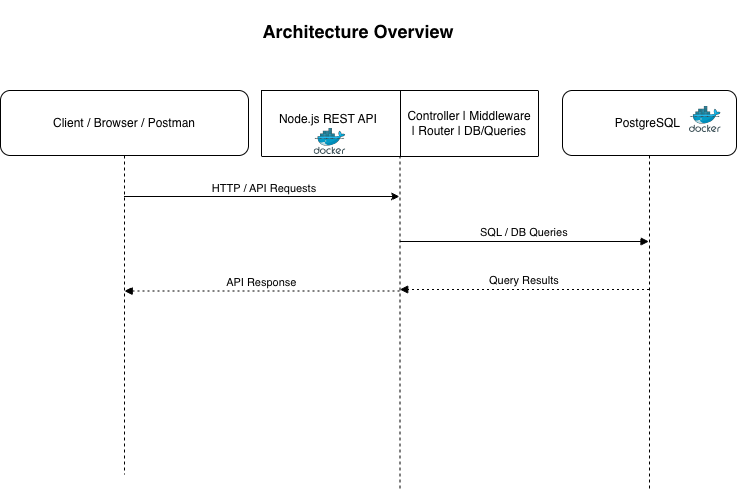

The diagram above was exported from draw.io. Its source (the exported page's mxGraphModel, read from the mxfile embedded in the PNG):
<mxGraphModel dx="728" dy="495" grid="0" gridSize="10" guides="1" tooltips="1" connect="1" arrows="1" fold="1" page="1" pageScale="1" pageWidth="850" pageHeight="1100" math="0" shadow="0" adaptiveColors="simple">
  <root>
    <mxCell id="0" />
    <mxCell id="1" parent="0" />
    <mxCell id="29q2elsU9ohkfblOPndY-7" parent="1" style="shape=umlLifeline;perimeter=lifelinePerimeter;whiteSpace=wrap;container=1;dropTarget=0;collapsible=0;recursiveResize=0;outlineConnect=0;portConstraint=eastwest;newEdgeStyle={&quot;edgeStyle&quot;:&quot;elbowEdgeStyle&quot;,&quot;elbow&quot;:&quot;vertical&quot;,&quot;curved&quot;:0,&quot;rounded&quot;:0};size=65;rounded=1;" value="Client / Browser / Postman" vertex="1">
      <mxGeometry height="384" width="248" x="36" y="183" as="geometry" />
    </mxCell>
    <mxCell id="29q2elsU9ohkfblOPndY-8" parent="1" style="shape=umlLifeline;perimeter=lifelinePerimeter;whiteSpace=wrap;container=1;dropTarget=0;collapsible=0;recursiveResize=0;outlineConnect=0;portConstraint=eastwest;newEdgeStyle={&quot;edgeStyle&quot;:&quot;elbowEdgeStyle&quot;,&quot;elbow&quot;:&quot;vertical&quot;,&quot;curved&quot;:0,&quot;rounded&quot;:0};size=65;rounded=1;" value="Node.js REST API (Docker) " vertex="1">
      <mxGeometry height="401" width="277" x="297" y="183" as="geometry" />
    </mxCell>
    <mxCell id="29q2elsU9ohkfblOPndY-9" parent="1" style="shape=umlLifeline;perimeter=lifelinePerimeter;whiteSpace=wrap;container=1;dropTarget=0;collapsible=0;recursiveResize=0;outlineConnect=0;portConstraint=eastwest;newEdgeStyle={&quot;edgeStyle&quot;:&quot;elbowEdgeStyle&quot;,&quot;elbow&quot;:&quot;vertical&quot;,&quot;curved&quot;:0,&quot;rounded&quot;:0};size=65;rounded=1;" value="PostgreSQL " vertex="1">
      <mxGeometry height="401" width="174" x="598" y="183" as="geometry" />
    </mxCell>
    <mxCell id="29q2elsU9ohkfblOPndY-12" edge="1" parent="1" source="29q2elsU9ohkfblOPndY-8" style="verticalAlign=bottom;edgeStyle=elbowEdgeStyle;elbow=vertical;curved=0;rounded=1;endArrow=block;" value="SQL / DB Queries">
      <mxGeometry relative="1" as="geometry">
        <Array as="points">
          <mxPoint x="572" y="334" />
        </Array>
        <mxPoint x="684.5" y="334" as="targetPoint" />
      </mxGeometry>
    </mxCell>
    <mxCell id="29q2elsU9ohkfblOPndY-13" edge="1" parent="1" style="verticalAlign=bottom;edgeStyle=elbowEdgeStyle;elbow=vertical;curved=0;rounded=1;dashed=1;dashPattern=2 3;endArrow=block;" target="29q2elsU9ohkfblOPndY-8" value="Query Results">
      <mxGeometry relative="1" as="geometry">
        <Array as="points">
          <mxPoint x="575" y="382" />
        </Array>
        <mxPoint x="684.5" y="382" as="sourcePoint" />
      </mxGeometry>
    </mxCell>
    <mxCell id="29q2elsU9ohkfblOPndY-14" edge="1" parent="1" source="29q2elsU9ohkfblOPndY-8" style="verticalAlign=bottom;edgeStyle=elbowEdgeStyle;elbow=vertical;curved=0;rounded=1;dashed=1;dashPattern=2 3;endArrow=block;" target="29q2elsU9ohkfblOPndY-7" value="API Response">
      <mxGeometry relative="1" as="geometry">
        <Array as="points">
          <mxPoint x="322" y="430" />
        </Array>
      </mxGeometry>
    </mxCell>
    <mxCell id="29q2elsU9ohkfblOPndY-20" parent="1" style="text;html=1;whiteSpace=wrap;strokeColor=none;fillColor=none;align=center;verticalAlign=middle;rounded=1;" value="&lt;div&gt;&lt;strong data-start=&quot;155&quot; data-end=&quot;180&quot;&gt;&lt;font style=&quot;font-size: 18px;&quot;&gt;Architecture Overview&lt;/font&gt;&lt;/strong&gt;&lt;/div&gt;" vertex="1">
      <mxGeometry height="61" width="334" x="227" y="93" as="geometry" />
    </mxCell>
    <mxCell id="29q2elsU9ohkfblOPndY-24" parent="1" style="shape=table;startSize=0;container=1;collapsible=0;childLayout=tableLayout;rounded=1;" value="" vertex="1">
      <mxGeometry height="66" width="277" x="297" y="183" as="geometry" />
    </mxCell>
    <mxCell id="29q2elsU9ohkfblOPndY-25" parent="29q2elsU9ohkfblOPndY-24" style="shape=tableRow;horizontal=0;startSize=0;swimlaneHead=0;swimlaneBody=0;strokeColor=inherit;top=0;left=0;bottom=0;right=0;collapsible=0;dropTarget=0;fillColor=none;points=[[0,0.5],[1,0.5]];portConstraint=eastwest;rounded=1;" value="" vertex="1">
      <mxGeometry height="66" width="277" as="geometry" />
    </mxCell>
    <mxCell id="29q2elsU9ohkfblOPndY-26" parent="29q2elsU9ohkfblOPndY-25" style="shape=partialRectangle;html=1;whiteSpace=wrap;connectable=0;strokeColor=inherit;overflow=hidden;fillColor=none;top=0;left=0;bottom=0;right=0;pointerEvents=1;rounded=1;" value="" vertex="1">
      <mxGeometry height="66" width="139" as="geometry">
        <mxRectangle height="66" width="139" as="alternateBounds" />
      </mxGeometry>
    </mxCell>
    <mxCell id="29q2elsU9ohkfblOPndY-27" parent="29q2elsU9ohkfblOPndY-25" style="shape=partialRectangle;html=1;whiteSpace=wrap;connectable=0;strokeColor=inherit;overflow=hidden;fillColor=none;top=0;left=0;bottom=0;right=0;pointerEvents=1;rounded=1;" value="Controller | Middleware&lt;br&gt;| Router | DB/Queries" vertex="1">
      <mxGeometry height="66" width="138" x="139" as="geometry">
        <mxRectangle height="66" width="138" as="alternateBounds" />
      </mxGeometry>
    </mxCell>
    <mxCell id="29q2elsU9ohkfblOPndY-28" parent="1" style="text;html=1;whiteSpace=wrap;strokeColor=none;fillColor=none;align=center;verticalAlign=middle;rounded=1;" value="&lt;div&gt;Node.js REST API&amp;nbsp;&lt;br&gt;&lt;br&gt;&lt;/div&gt;" vertex="1">
      <mxGeometry height="50" width="123" x="304" y="194" as="geometry" />
    </mxCell>
    <mxCell id="29q2elsU9ohkfblOPndY-29" parent="1" style="image;aspect=fixed;html=1;points=[];align=center;fontSize=12;image=img/lib/mscae/Docker.svg;rounded=1;" value="" vertex="1">
      <mxGeometry height="26" width="31.71" x="349.64" y="221" as="geometry" />
    </mxCell>
    <mxCell id="29q2elsU9ohkfblOPndY-30" parent="1" style="image;aspect=fixed;html=1;points=[];align=center;fontSize=12;image=img/lib/mscae/Docker.svg;rounded=1;" value="" vertex="1">
      <mxGeometry height="26" width="31.71" x="725" y="199" as="geometry" />
    </mxCell>
    <mxCell id="29q2elsU9ohkfblOPndY-36" edge="1" parent="1" style="edgeStyle=none;orthogonalLoop=1;jettySize=auto;html=1;rounded=1;" value="">
      <mxGeometry relative="1" width="100" as="geometry">
        <Array as="points" />
        <mxPoint x="159.5" y="289" as="sourcePoint" />
        <mxPoint x="435" y="289" as="targetPoint" />
      </mxGeometry>
    </mxCell>
    <mxCell id="29q2elsU9ohkfblOPndY-40" parent="1" style="text;html=1;whiteSpace=wrap;strokeColor=none;fillColor=none;align=center;verticalAlign=middle;rounded=0;" value="&lt;span style=&quot;font-size: 11px; text-wrap-mode: nowrap; background-color: rgb(255, 255, 255);&quot;&gt;HTTP / API Requests&lt;/span&gt;" vertex="1">
      <mxGeometry height="30" width="60" x="270" y="266" as="geometry" />
    </mxCell>
  </root>
</mxGraphModel>